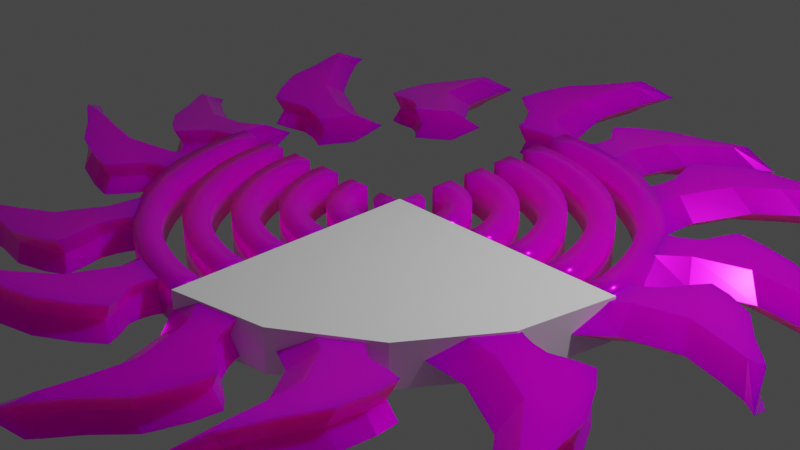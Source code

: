 # Source: sawblade.blend  (saved by Blender 2.91.10; exported with 4.5.12 LTS)
import bpy
from mathutils import Matrix  # noqa: F401  (used for matrix-valued properties, if any)

bpy.ops.wm.read_factory_settings(use_empty=True)
scene = bpy.context.scene
scene.name = 'Scene'

# ---- collections
col_collection = bpy.data.collections.new('Collection'); scene.collection.children.link(col_collection)
col_blade1 = bpy.data.collections.new('blade1'); scene.collection.children.link(col_blade1)
col_blade2 = bpy.data.collections.new('blade2'); scene.collection.children.link(col_blade2)

# ---- images (referenced by path relative to the original .blend; pixels are not part of the script)
import os
ASSET_DIR = os.environ.get("B2B_ASSET_DIR", "")  # directory of the original .blend (textures are referenced by path, not embedded)
HERE = os.path.dirname(os.path.abspath(__file__))  # packed textures are extracted next to this script under _unpacked/

def load_image(name, relpath, width, height, colorspace="sRGB"):
    """Load a texture the original file referenced (path relative to the .blend, or extracted next to this script)."""
    p = next((c for c in (os.path.join(HERE, relpath), os.path.join(ASSET_DIR, relpath)) if relpath and os.path.exists(c)), "")
    if p:
        img = bpy.data.images.load(p, check_existing=True)
        img.name = name
    else:  # same state as the original file: an image datablock whose file is absent (Cycles renders it pink)
        img = bpy.data.images.new(name, width, height)
        img.source = "FILE"
        img.filepath = "//" + (relpath or name)
    img.colorspace_settings.name = colorspace
    return img
img_colorpalette_jpg = load_image('ColorPalette.jpg', 'ColorPalette.jpg', 1024, 1024, 'sRGB')

# ---- materials (node trees are filled in below, after node groups)
mat_material_001 = bpy.data.materials.new('Material.001')
mat_material_001.use_transparent_shadow = False

# ---- material node trees
mat_material_001.use_nodes = True; mat_material_001.node_tree.nodes.clear()
_N = mat_material_001.node_tree.nodes; _L = mat_material_001.node_tree.links
n0 = _N.new('ShaderNodeBsdfPrincipled'); n0.name = 'Principled BSDF'; n0.location = (10, 300)
n0.distribution = 'GGX'
n0.subsurface_method = 'BURLEY'
n0.inputs[1].default_value = 0.4815
n0.inputs[2].default_value = 0.2296
n0.inputs[3].default_value = 1.45
n0.inputs[8].default_value = 1.0
n0.inputs[10].default_value = 0.7148
n0.inputs[13].default_value = 0.07778
n0.inputs[27].default_value = (0.0, 0.0, 0.0, 1.0)
n0.inputs[28].default_value = 1.0
n1 = _N.new('ShaderNodeOutputMaterial'); n1.name = 'Material Output'; n1.location = (300, 300)
n2 = _N.new('ShaderNodeTexImage'); n2.name = 'Image Texture'; n2.location = (-472, 131)
n2.image = img_colorpalette_jpg
n3 = _N.new('ShaderNodeMix'); n3.name = 'Mix'; n3.location = (-160, 180)
n3.data_type = 'RGBA'
n3.inputs[0].default_value = 0.7148
_L.new(n0.outputs[0], n1.inputs[0])
_L.new(n2.outputs[0], n3.inputs[6])
_L.new(n2.outputs[0], n3.inputs[7])
_L.new(n3.outputs[2], n0.inputs[0])
n1.is_active_output = True

# ---- world
world_world = bpy.data.worlds.new('World'); scene.world = world_world
world_world.use_nodes = True; world_world.node_tree.nodes.clear()
_N = world_world.node_tree.nodes; _L = world_world.node_tree.links
n0 = _N.new('ShaderNodeOutputWorld'); n0.name = 'World Output'; n0.location = (300, 300)
n1 = _N.new('ShaderNodeBackground'); n1.name = 'Background'; n1.location = (10, 300)
n1.inputs[0].default_value = (0.05088, 0.05088, 0.05088, 1.0)
_L.new(n1.outputs[0], n0.inputs[0])
n0.is_active_output = True
world_world.color = (0.05088, 0.05088, 0.05088)
world_world.use_sun_shadow = False
world_world.sun_shadow_jitter_overblur = 0.0

# ---- cameras
cam_camera = bpy.data.cameras.new('Camera')
cam_camera.clip_end = 100.0
cam_camera.ortho_scale = 7.314

# ---- lights
light_light = bpy.data.lights.new('Light', 'POINT')
light_light.transmission_factor = 0.0
light_light.energy = 1000.0
light_light.shadow_soft_size = 0.1
light_light.shadow_maximum_resolution = 0.006
light_light.use_absolute_resolution = True

# ---- meshes
me_plane_001 = bpy.data.meshes.new('Plane.001')
me_plane_001.from_pydata([(0.2622, 0.0, 0.0), (0.0, 0.0, 0.0), (0.7342, 0.0, 0.0), (0.472, 0.0, 0.0), (1.206, 0.0, 0.0), (0.944, 0.0, 0.0), (1.678, 0.0, 0.0), (1.416, 0.0, 0.0), (2.15, 0.0, 0.0), (1.888, 0.0, 0.0), (2.622, 0.0, 0.0), (2.36, 0.0, 0.0), (0.261, 0.0257, 0.0), (0.0, 0.0, 0.0), (0.7307, 0.07197, 0.0), (0.4697, 0.04626, 0.0), (1.2, 0.1182, 0.0), (0.9395, 0.09253, 0.0), (1.67, 0.1645, 0.0), (1.409, 0.1388, 0.0), (2.14, 0.2108, 0.0), (1.879, 0.1851, 0.0), (2.61, 0.257, 0.0), (2.349, 0.2313, 0.0), (0.2572, 0.05116, 0.0), (0.0, 0.0, 0.0), (0.7201, 0.1432, 0.0), (0.4629, 0.09208, 0.0), (1.183, 0.2353, 0.0), (0.9259, 0.1842, 0.0), (1.646, 0.3274, 0.0), (1.389, 0.2762, 0.0), (2.109, 0.4195, 0.0), (1.852, 0.3683, 0.0), (2.572, 0.5116, 0.0), (2.315, 0.4604, 0.0), (0.2509, 0.07612, 0.0), (0.0, 0.0, 0.0), (0.7026, 0.2131, 0.0), (0.4517, 0.137, 0.0), (1.154, 0.3501, 0.0), (0.9034, 0.274, 0.0), (1.606, 0.4872, 0.0), (1.355, 0.411, 0.0), (2.058, 0.6242, 0.0), (1.807, 0.5481, 0.0), (2.509, 0.7612, 0.0), (2.258, 0.6851, 0.0), (0.2423, 0.1003, 0.0), (0.0, 0.0, 0.0), (0.6783, 0.281, 0.0), (0.4361, 0.1806, 0.0), (1.114, 0.4616, 0.0), (0.8721, 0.3613, 0.0), (1.55, 0.6422, 0.0), (1.308, 0.5419, 0.0), (1.987, 0.8229, 0.0), (1.744, 0.7225, 0.0), (2.423, 1.003, 0.0), (2.18, 0.9031, 0.0), (0.2313, 0.1236, 0.0), (0.0, 0.0, 0.0), (0.6475, 0.3461, 0.0), (0.4163, 0.2225, 0.0), (1.064, 0.5686, 0.0), (0.8325, 0.445, 0.0), (1.48, 0.7911, 0.0), (1.249, 0.6675, 0.0), (1.896, 1.014, 0.0), (1.665, 0.89, 0.0), (2.313, 1.236, 0.0), (2.081, 1.112, 0.0), (0.218, 0.1457, 0.0), (0.0, 0.0, 0.0), (0.6105, 0.4079, 0.0), (0.3925, 0.2622, 0.0), (1.003, 0.6701, 0.0), (0.7849, 0.5245, 0.0), (1.395, 0.9324, 0.0), (1.177, 0.7867, 0.0), (1.788, 1.195, 0.0), (1.57, 1.049, 0.0), (2.18, 1.457, 0.0), (1.962, 1.311, 0.0), (0.2027, 0.1664, 0.0), (0.0, 0.0, 0.0), (0.5676, 0.4658, 0.0), (0.3649, 0.2994, 0.0), (0.9324, 0.7652, 0.0), (0.7297, 0.5989, 0.0), (1.297, 1.065, 0.0), (1.095, 0.8983, 0.0), (1.662, 1.364, 0.0), (1.459, 1.198, 0.0), (2.027, 1.664, 0.0), (1.824, 1.497, 0.0), (0.1854, 0.1854, 0.0), (0.0, 0.0, 0.0), (0.5192, 0.5192, 0.0), (0.3338, 0.3338, 0.0), (0.8529, 0.8529, 0.0), (0.6675, 0.6675, 0.0), (1.187, 1.187, 0.0), (1.001, 1.001, 0.0), (1.52, 1.52, 0.0), (1.335, 1.335, 0.0), (1.854, 1.854, 0.0), (1.669, 1.669, 0.0), (0.1664, 0.2027, 0.0), (0.0, 0.0, 0.0), (0.4658, 0.5676, 0.0), (0.2994, 0.3649, 0.0), (0.7652, 0.9324, 0.0), (0.5989, 0.7297, 0.0), (1.065, 1.297, 0.0), (0.8983, 1.095, 0.0), (1.364, 1.662, 0.0), (1.198, 1.459, 0.0), (1.664, 2.027, 0.0), (1.497, 1.824, 0.0), (0.1457, 0.218, 0.0), (0.0, 0.0, 0.0), (0.4079, 0.6105, 0.0), (0.2622, 0.3925, 0.0), (0.6701, 1.003, 0.0), (0.5245, 0.7849, 0.0), (0.9324, 1.395, 0.0), (0.7867, 1.177, 0.0), (1.195, 1.788, 0.0), (1.049, 1.57, 0.0), (1.457, 2.18, 0.0), (1.311, 1.962, 0.0), (0.1236, 0.2313, 0.0), (0.0, 0.0, 0.0), (0.3461, 0.6475, 0.0), (0.2225, 0.4163, 0.0), (0.5686, 1.064, 0.0), (0.445, 0.8325, 0.0), (0.7911, 1.48, 0.0), (0.6675, 1.249, 0.0), (1.014, 1.896, 0.0), (0.89, 1.665, 0.0), (1.236, 2.313, 0.0), (1.112, 2.081, 0.0), (0.1003, 0.2423, 0.0), (0.0, 0.0, 0.0), (0.281, 0.6783, 0.0), (0.1806, 0.4361, 0.0), (0.4616, 1.114, 0.0), (0.3613, 0.8721, 0.0), (0.6422, 1.55, 0.0), (0.5419, 1.308, 0.0), (0.8229, 1.987, 0.0), (0.7225, 1.744, 0.0), (1.003, 2.423, 0.0), (0.9031, 2.18, 0.0), (0.07612, 0.2509, 0.0), (0.0, 0.0, 0.0), (0.2131, 0.7026, 0.0), (0.137, 0.4517, 0.0), (0.3501, 1.154, 0.0), (0.274, 0.9034, 0.0), (0.4872, 1.606, 0.0), (0.411, 1.355, 0.0), (0.6242, 2.058, 0.0), (0.5481, 1.807, 0.0), (0.7612, 2.509, 0.0), (0.6851, 2.258, 0.0), (0.05116, 0.2572, 0.0), (0.0, 0.0, 0.0), (0.1432, 0.7201, 0.0), (0.09208, 0.4629, 0.0), (0.2353, 1.183, 0.0), (0.1842, 0.9259, 0.0), (0.3274, 1.646, 0.0), (0.2762, 1.389, 0.0), (0.4195, 2.109, 0.0), (0.3683, 1.852, 0.0), (0.5116, 2.572, 0.0), (0.4604, 2.315, 0.0), (0.0257, 0.261, 0.0), (0.0, 0.0, 0.0), (0.07197, 0.7307, 0.0), (0.04626, 0.4697, 0.0), (0.1182, 1.2, 0.0), (0.09253, 0.9395, 0.0), (0.1645, 1.67, 0.0), (0.1388, 1.409, 0.0), (0.2108, 2.14, 0.0), (0.1851, 1.879, 0.0), (0.257, 2.61, 0.0), (0.2313, 2.349, 0.0), (-1.146e-08, 0.2622, 0.0), (0.0, 0.0, 0.0), (-3.209e-08, 0.7342, 0.0), (-2.063e-08, 0.472, 0.0), (-5.273e-08, 1.206, 0.0), (-4.126e-08, 0.944, 0.0), (-7.336e-08, 1.678, 0.0), (-6.19e-08, 1.416, 0.0), (-9.399e-08, 2.15, 0.0), (-8.253e-08, 1.888, 0.0), (-1.146e-07, 2.622, 0.0), (-1.032e-07, 2.36, 0.0)], [], [(0, 1, 13, 12), (12, 13, 25, 24), (24, 25, 37, 36), (36, 37, 49, 48), (48, 49, 61, 60), (60, 61, 73, 72), (72, 73, 85, 84), (84, 85, 97, 96), (96, 97, 109, 108), (108, 109, 121, 120), (120, 121, 133, 132), (132, 133, 145, 144), (144, 145, 157, 156), (156, 157, 169, 168), (168, 169, 181, 180), (180, 181, 193, 192), (2, 3, 15, 14), (14, 15, 27, 26), (26, 27, 39, 38), (38, 39, 51, 50), (50, 51, 63, 62), (62, 63, 75, 74), (74, 75, 87, 86), (86, 87, 99, 98), (98, 99, 111, 110), (110, 111, 123, 122), (122, 123, 135, 134), (134, 135, 147, 146), (146, 147, 159, 158), (158, 159, 171, 170), (170, 171, 183, 182), (182, 183, 195, 194), (4, 5, 17, 16), (16, 17, 29, 28), (28, 29, 41, 40), (40, 41, 53, 52), (52, 53, 65, 64), (64, 65, 77, 76), (76, 77, 89, 88), (88, 89, 101, 100), (100, 101, 113, 112), (112, 113, 125, 124), (124, 125, 137, 136), (136, 137, 149, 148), (148, 149, 161, 160), (160, 161, 173, 172), (172, 173, 185, 184), (184, 185, 197, 196), (6, 7, 19, 18), (18, 19, 31, 30), (30, 31, 43, 42), (42, 43, 55, 54), (54, 55, 67, 66), (66, 67, 79, 78), (78, 79, 91, 90), (90, 91, 103, 102), (102, 103, 115, 114), (114, 115, 127, 126), (126, 127, 139, 138), (138, 139, 151, 150), (150, 151, 163, 162), (162, 163, 175, 174), (174, 175, 187, 186), (186, 187, 199, 198), (8, 9, 21, 20), (20, 21, 33, 32), (32, 33, 45, 44), (44, 45, 57, 56), (56, 57, 69, 68), (68, 69, 81, 80), (80, 81, 93, 92), (92, 93, 105, 104), (104, 105, 117, 116), (116, 117, 129, 128), (128, 129, 141, 140), (140, 141, 153, 152), (152, 153, 165, 164), (164, 165, 177, 176), (176, 177, 189, 188), (188, 189, 201, 200), (10, 11, 23, 22), (22, 23, 35, 34), (34, 35, 47, 46), (46, 47, 59, 58), (58, 59, 71, 70), (70, 71, 83, 82), (82, 83, 95, 94), (94, 95, 107, 106), (106, 107, 119, 118), (118, 119, 131, 130), (130, 131, 143, 142), (142, 143, 155, 154), (154, 155, 167, 166), (166, 167, 179, 178), (178, 179, 191, 190), (190, 191, 203, 202)])
me_plane_001.polygons.foreach_set('use_smooth', [True] * 96)
_uv = me_plane_001.uv_layers.new(name='UVMap')
_uv.uv.foreach_set('vector', [0.2561, 0.9187, 0.2588, 0.9187, 0.2588, 0.9187, 0.2561, 0.9185, 0.2561, 0.9185, 0.2588, 0.9187, 0.2588, 0.9187, 0.2561, 0.9182, 0.2561, 0.9182, 0.2588, 0.9187, 0.2588, 0.9187, 0.2562, 0.9179, 0.2562, 0.9179, 0.2588, 0.9187, 0.2588, 0.9187, 0.2563, 0.9177, 0.2563, 0.9177, 0.2588, 0.9187, 0.2588, 0.9187, 0.2564, 0.9175, 0.2564, 0.9175, 0.2588, 0.9187, 0.2588, 0.9187, 0.2565, 0.9172, 0.2565, 0.9172, 0.2588, 0.9187, 0.2588, 0.9187, 0.2567, 0.917, 0.2567, 0.917, 0.2588, 0.9187, 0.2588, 0.9187, 0.2569, 0.9168, 0.2569, 0.9168, 0.2588, 0.9187, 0.2588, 0.9187, 0.2571, 0.9166, 0.2571, 0.9166, 0.2588, 0.9187, 0.2588, 0.9187, 0.2573, 0.9165, 0.2573, 0.9165, 0.2588, 0.9187, 0.2588, 0.9187, 0.2575, 0.9163, 0.2575, 0.9163, 0.2588, 0.9187, 0.2588, 0.9187, 0.2578, 0.9162, 0.2578, 0.9162, 0.2588, 0.9187, 0.2588, 0.9187, 0.258, 0.9161, 0.258, 0.9161, 0.2588, 0.9187, 0.2588, 0.9187, 0.2583, 0.9161, 0.2583, 0.9161, 0.2588, 0.9187, 0.2588, 0.9187, 0.2585, 0.916, 0.2585, 0.916, 0.2588, 0.9187, 0.2588, 0.9187, 0.2588, 0.916, 0.04377, 0.9022, 0.0457, 0.9002, 0.04538, 0.8999, 0.04327, 0.9016, 0.04327, 0.9016, 0.04538, 0.8999, 0.04509, 0.8995, 0.04283, 0.901, 0.04283, 0.901, 0.04509, 0.8995, 0.04484, 0.8991, 0.04244, 0.9004, 0.04244, 0.9004, 0.04484, 0.8991, 0.04464, 0.8986, 0.04212, 0.8997, 0.04212, 0.8997, 0.04464, 0.8986, 0.04448, 0.8982, 0.04187, 0.899, 0.04187, 0.899, 0.04448, 0.8982, 0.04436, 0.8977, 0.04169, 0.8983, 0.04169, 0.8983, 0.04436, 0.8977, 0.04429, 0.8972, 0.04158, 0.8975, 0.04158, 0.8975, 0.04429, 0.8972, 0.04426, 0.8968, 0.04154, 0.8968, 0.04154, 0.8968, 0.04426, 0.8968, 0.04429, 0.8963, 0.04158, 0.896, 0.04158, 0.896, 0.04429, 0.8963, 0.04436, 0.8958, 0.04169, 0.8953, 0.04169, 0.8953, 0.04436, 0.8958, 0.04448, 0.8953, 0.04187, 0.8946, 0.04187, 0.8946, 0.04448, 0.8953, 0.04464, 0.8949, 0.04212, 0.8938, 0.04212, 0.8938, 0.04464, 0.8949, 0.04484, 0.8945, 0.04244, 0.8932, 0.04244, 0.8932, 0.04484, 0.8945, 0.04509, 0.894, 0.04283, 0.8925, 0.04283, 0.8925, 0.04509, 0.894, 0.04538, 0.8937, 0.04327, 0.8919, 0.04327, 0.8919, 0.04538, 0.8937, 0.0457, 0.8933, 0.04377, 0.8914, 0.09308, 0.9949, 0.09864, 0.9893, 0.09677, 0.9873, 0.09069, 0.9923, 0.09069, 0.9923, 0.09677, 0.9873, 0.09512, 0.985, 0.08858, 0.9894, 0.08858, 0.9894, 0.09512, 0.985, 0.09369, 0.9827, 0.08675, 0.9864, 0.08675, 0.9864, 0.09369, 0.9827, 0.0925, 0.9801, 0.08523, 0.9832, 0.08523, 0.9832, 0.0925, 0.9801, 0.09156, 0.9775, 0.08403, 0.9798, 0.08403, 0.9798, 0.09156, 0.9775, 0.09089, 0.9748, 0.08317, 0.9764, 0.08317, 0.9764, 0.09089, 0.9748, 0.09048, 0.9721, 0.08265, 0.9728, 0.08265, 0.9728, 0.09048, 0.9721, 0.09034, 0.9693, 0.08248, 0.9693, 0.08248, 0.9693, 0.09034, 0.9693, 0.09048, 0.9665, 0.08265, 0.9658, 0.08265, 0.9658, 0.09048, 0.9665, 0.09089, 0.9638, 0.08317, 0.9622, 0.08317, 0.9622, 0.09089, 0.9638, 0.09156, 0.9611, 0.08403, 0.9588, 0.08403, 0.9588, 0.09156, 0.9611, 0.0925, 0.9585, 0.08523, 0.9554, 0.08523, 0.9554, 0.0925, 0.9585, 0.09369, 0.9559, 0.08675, 0.9522, 0.08675, 0.9522, 0.09369, 0.9559, 0.09512, 0.9536, 0.08858, 0.9492, 0.08858, 0.9492, 0.09512, 0.9536, 0.09677, 0.9513, 0.09069, 0.9463, 0.09069, 0.9463, 0.09677, 0.9513, 0.09864, 0.9493, 0.09308, 0.9437, 0.03962, 0.916, 0.04154, 0.9141, 0.04057, 0.913, 0.03847, 0.9147, 0.03847, 0.9147, 0.04057, 0.913, 0.03971, 0.9119, 0.03745, 0.9134, 0.03745, 0.9134, 0.03971, 0.9119, 0.03897, 0.9106, 0.03657, 0.9119, 0.03657, 0.9119, 0.03897, 0.9106, 0.03835, 0.9093, 0.03584, 0.9104, 0.03584, 0.9104, 0.03835, 0.9093, 0.03787, 0.908, 0.03526, 0.9088, 0.03526, 0.9088, 0.03787, 0.908, 0.03752, 0.9066, 0.03485, 0.9071, 0.03485, 0.9071, 0.03752, 0.9066, 0.03731, 0.9051, 0.0346, 0.9054, 0.0346, 0.9054, 0.03731, 0.9051, 0.03724, 0.9037, 0.03451, 0.9037, 0.03451, 0.9037, 0.03724, 0.9037, 0.03731, 0.9023, 0.0346, 0.902, 0.0346, 0.902, 0.03731, 0.9023, 0.03752, 0.9008, 0.03485, 0.9003, 0.03485, 0.9003, 0.03752, 0.9008, 0.03787, 0.8994, 0.03526, 0.8986, 0.03526, 0.8986, 0.03787, 0.8994, 0.03835, 0.8981, 0.03584, 0.897, 0.03584, 0.897, 0.03835, 0.8981, 0.03897, 0.8968, 0.03657, 0.8955, 0.03657, 0.8955, 0.03897, 0.8968, 0.03971, 0.8955, 0.03745, 0.894, 0.03745, 0.894, 0.03971, 0.8955, 0.04057, 0.8944, 0.03847, 0.8926, 0.03847, 0.8926, 0.04057, 0.8944, 0.04154, 0.8933, 0.03962, 0.8914, 0.02961, 0.9914, 0.03154, 0.9895, 0.03024, 0.9881, 0.02814, 0.9898, 0.02814, 0.9898, 0.03024, 0.9881, 0.0291, 0.9865, 0.02683, 0.988, 0.02683, 0.988, 0.0291, 0.9865, 0.02811, 0.9849, 0.02571, 0.9861, 0.02571, 0.9861, 0.02811, 0.9849, 0.02729, 0.9831, 0.02477, 0.9842, 0.02477, 0.9842, 0.02729, 0.9831, 0.02664, 0.9813, 0.02403, 0.9821, 0.02403, 0.9821, 0.02664, 0.9813, 0.02617, 0.9794, 0.0235, 0.98, 0.0235, 0.98, 0.02617, 0.9794, 0.02589, 0.9775, 0.02318, 0.9778, 0.02318, 0.9778, 0.02589, 0.9775, 0.02579, 0.9756, 0.02307, 0.9756, 0.02307, 0.9756, 0.02579, 0.9756, 0.02589, 0.9737, 0.02318, 0.9734, 0.02318, 0.9734, 0.02589, 0.9737, 0.02617, 0.9718, 0.0235, 0.9713, 0.0235, 0.9713, 0.02617, 0.9718, 0.02664, 0.9699, 0.02403, 0.9691, 0.02403, 0.9691, 0.02664, 0.9699, 0.02729, 0.9681, 0.02477, 0.9671, 0.02477, 0.9671, 0.02729, 0.9681, 0.02811, 0.9664, 0.02571, 0.9651, 0.02571, 0.9651, 0.02811, 0.9664, 0.0291, 0.9647, 0.02683, 0.9632, 0.02683, 0.9632, 0.0291, 0.9647, 0.03024, 0.9632, 0.02814, 0.9615, 0.02814, 0.9615, 0.03024, 0.9632, 0.03154, 0.9618, 0.02961, 0.9598, 0.02412, 0.9299, 0.02605, 0.928, 0.02443, 0.9262, 0.02233, 0.9279, 0.02233, 0.9279, 0.02443, 0.9262, 0.023, 0.9242, 0.02074, 0.9258, 0.02074, 0.9258, 0.023, 0.9242, 0.02176, 0.9222, 0.01936, 0.9235, 0.01936, 0.9235, 0.02176, 0.9222, 0.02074, 0.92, 0.01822, 0.921, 0.01822, 0.921, 0.02074, 0.92, 0.01993, 0.9177, 0.01732, 0.9185, 0.01732, 0.9185, 0.01993, 0.9177, 0.01934, 0.9154, 0.01667, 0.9159, 0.01667, 0.9159, 0.01934, 0.9154, 0.01899, 0.913, 0.01628, 0.9133, 0.01628, 0.9133, 0.01899, 0.913, 0.01887, 0.9106, 0.01615, 0.9106, 0.01615, 0.9106, 0.01887, 0.9106, 0.01899, 0.9082, 0.01628, 0.908, 0.01628, 0.908, 0.01899, 0.9082, 0.01934, 0.9058, 0.01667, 0.9053, 0.01667, 0.9053, 0.01934, 0.9058, 0.01993, 0.9035, 0.01732, 0.9027, 0.01732, 0.9027, 0.01993, 0.9035, 0.02074, 0.9012, 0.01822, 0.9002, 0.01822, 0.9002, 0.02074, 0.9012, 0.02176, 0.8991, 0.01936, 0.8978, 0.01936, 0.8978, 0.02176, 0.8991, 0.023, 0.897, 0.02074, 0.8955, 0.02074, 0.8955, 0.023, 0.897, 0.02443, 0.8951, 0.02233, 0.8934, 0.02233, 0.8934, 0.02443, 0.8951, 0.02605, 0.8933, 0.02412, 0.8914])
me_plane_001.materials.append(mat_material_001)
me_plane_001.use_remesh_fix_poles = True
me_plane_001.use_remesh_preserve_attributes = False
me_plane_001.use_mirror_vertex_groups = False
me_plane_001.update()
me_plane_003 = bpy.data.meshes.new('Plane.003')
me_plane_003.from_pydata([(0.2622, 0.0, 0.0), (0.0, 0.0, 0.0)], [(0, 1)], [])
_uv = me_plane_003.uv_layers.new(name='UVMap')
_uv.uv.foreach_set('vector', [])
me_plane_003.materials.append(mat_material_001)
me_plane_003.use_remesh_fix_poles = True
me_plane_003.use_remesh_preserve_attributes = False
me_plane_003.use_mirror_vertex_groups = False
me_plane_003.update()
me_cylinder_003 = bpy.data.meshes.new('Cylinder.003')
me_cylinder_003.from_pydata([(0.007286, -1.171e-07, 1.0), (0.007286, -1.171e-07, -1.0), (2.68, -1.171e-07, -1.0), (2.68, -1.171e-07, 1.0), (2.476, -1.026, -1.0), (2.476, -1.026, 1.0), (1.895, -1.895, -1.0), (1.895, -1.895, 1.0), (1.026, -2.476, -1.0), (1.026, -2.476, 1.0), (4.047e-07, -2.68, -1.0), (4.047e-07, -2.68, 1.0)], [], [(11, 0, 1, 10), (3, 2, 1, 0), (2, 3, 5, 4), (4, 5, 7, 6), (6, 7, 9, 8), (8, 9, 11, 10), (1, 2, 4, 6), (10, 1, 6, 8), (0, 11, 9, 7), (3, 0, 7, 5)])
_uv = me_cylinder_003.uv_layers.new(name='UVMap')
_uv.uv.foreach_set('vector', [0.5, 1.0, 0.0, 0.0, 0.0, 0.0, 0.5, 0.5, 0.75, 1.0, 0.75, 0.5, 0.0, 0.0, 0.0, 0.0, 0.75, 0.5, 0.75, 1.0, 0.6875, 1.0, 0.6875, 0.5, 0.6875, 0.5, 0.6875, 1.0, 0.625, 1.0, 0.625, 0.5, 0.625, 0.5, 0.625, 1.0, 0.5625, 1.0, 0.5625, 0.5, 0.5625, 0.5, 0.5625, 1.0, 0.5, 1.0, 0.5, 0.5, 0.0, 0.0, 0.75, 0.5, 0.6875, 0.5, 0.625, 0.5, 0.5, 0.5, 0.0, 0.0, 0.625, 0.5, 0.5625, 0.5, 0.0, 0.0, 0.5, 1.0, 0.5625, 1.0, 0.625, 1.0, 0.75, 1.0, 0.0, 0.0, 0.625, 1.0, 0.6875, 1.0])
me_cylinder_003.use_remesh_fix_poles = True
me_cylinder_003.use_remesh_preserve_attributes = False
me_cylinder_003.use_mirror_vertex_groups = False
me_cylinder_003.update()
me_cube_001 = bpy.data.meshes.new('Cube.001')
me_cube_001.from_pydata([(2.572, -0.1416, -0.1871), (2.522, -0.1416, 0.1772), (2.572, 0.3166, -0.1871), (2.522, 0.3166, 0.1772), (4.301, -0.3196, 0.05522), (4.25, -0.3196, 0.4195), (3.202, 0.7183, -0.09876), (3.152, 0.7183, 0.2655), (2.572, 0.2246, -0.1871), (2.572, 0.1142, -0.1871), (2.572, 0.006363, -0.1871), (2.572, -0.07069, -0.1871), (2.522, -0.07069, 0.1772), (2.522, 0.006363, 0.1772), (2.522, 0.1142, 0.1772), (2.522, 0.2246, 0.1772), (4.212, -0.2056, 0.04275), (4.003, 0.03305, 0.01349), (3.751, 0.3916, -0.02185), (3.437, 0.6084, -0.06581), (3.387, 0.6084, 0.2985), (3.701, 0.3916, 0.3424), (3.953, 0.03305, 0.3778), (4.161, -0.2056, 0.407), (3.092, 0.6149, -0.1143), (2.931, 0.4176, -0.1368), (2.792, 0.3516, -0.1562), (2.682, 0.3238, -0.1718), (2.632, 0.3238, 0.1925), (2.742, 0.3516, 0.208), (2.881, 0.4176, 0.2275), (3.041, 0.6149, 0.25), (2.885, 0.01323, -0.1433), (3.414, 0.04867, -0.06905), (3.837, -0.1409, -0.009797), (4.13, -0.2883, 0.03127), (4.08, -0.2883, 0.3955), (3.787, -0.1409, 0.3545), (3.364, 0.04867, 0.2952), (2.835, 0.01323, 0.221), (2.622, 0.2005, 0.1912), (2.872, 0.3151, 0.2262), (3.078, 0.5611, 0.2551), (3.267, 0.6289, 0.2816), (2.769, 0.1682, 0.2117), (2.994, 0.3924, 0.2434), (3.305, 0.5032, 0.287), (3.575, 0.434, 0.3248), (2.812, 0.1615, 0.2179), (3.181, 0.4098, 0.2696), (3.586, 0.2788, 0.3264), (3.82, 0.1206, 0.3591), (2.832, 0.1096, 0.2206), (3.306, 0.2056, 0.2871), (3.734, 0.02458, 0.3471), (4.004, -0.1554, 0.385), (3.317, 0.6289, -0.08269), (3.128, 0.5611, -0.1091), (2.922, 0.3151, -0.1381), (2.673, 0.2005, -0.1731), (3.625, 0.434, -0.03951), (3.355, 0.5032, -0.07731), (3.044, 0.3924, -0.1209), (2.819, 0.1682, -0.1525), (3.87, 0.1206, -0.005185), (3.637, 0.2788, -0.03788), (3.231, 0.4098, -0.09471), (2.863, 0.1615, -0.1464), (4.054, -0.1554, 0.02072), (3.784, 0.02458, -0.01717), (3.356, 0.2056, -0.07718), (2.882, 0.1096, -0.1436), (2.553, -0.4822, -0.002063), (2.548, 0.224, -0.01007), (3.172, 0.6192, 0.07747), (4.394, -0.6902, 0.2488), (3.398, 0.5093, 0.1091), (3.709, 0.2924, 0.1527), (3.961, -0.06611, 0.188), (4.169, -0.3048, 0.2173), (2.548, -0.07069, -0.01007), (2.548, 0.006363, -0.01007), (2.548, 0.1142, -0.01007), (4.241, -0.5598, 0.2274), (3.948, -0.4124, 0.1863), (3.514, -0.2228, 0.1253), (2.922, -0.2582, 0.04245), (2.657, 0.2246, 0.005278), (2.756, 0.2525, 0.01905), (2.897, 0.3184, 0.03893), (3.062, 0.5157, 0.06199)], [], [(25, 89, 90, 24), (73, 15, 3), (90, 31, 7, 74), (79, 23, 5, 75), (68, 16, 4, 35), (52, 12, 1, 39), (28, 3, 15, 40), (40, 15, 14, 44), (44, 14, 13, 48), (48, 13, 12, 52), (24, 6, 19, 56), (56, 19, 18, 60), (60, 18, 17, 64), (64, 17, 16, 68), (86, 39, 1, 72), (74, 7, 20, 76), (76, 20, 21, 77), (77, 21, 22, 78), (78, 22, 23, 79), (72, 1, 12, 80), (80, 12, 13, 81), (81, 13, 14, 82), (10, 67, 71, 11), (67, 66, 70, 71), (66, 65, 69, 70), (65, 64, 68, 69), (9, 63, 67, 10), (63, 62, 66, 67), (62, 61, 65, 66), (61, 60, 64, 65), (8, 59, 63, 9), (59, 58, 62, 63), (58, 57, 61, 62), (57, 56, 60, 61), (2, 27, 59, 8), (27, 26, 58, 59), (26, 25, 57, 58), (25, 24, 56, 57), (22, 51, 55, 23), (51, 50, 54, 55), (50, 49, 53, 54), (49, 48, 52, 53), (21, 47, 51, 22), (47, 46, 50, 51), (46, 45, 49, 50), (45, 44, 48, 49), (20, 43, 47, 21), (43, 42, 46, 47), (42, 41, 45, 46), (41, 40, 44, 45), (7, 31, 43, 20), (31, 30, 42, 43), (30, 29, 41, 42), (29, 28, 40, 41), (23, 55, 36, 5), (55, 54, 37, 36), (54, 53, 38, 37), (53, 52, 39, 38), (11, 71, 32, 0), (71, 70, 33, 32), (70, 69, 34, 33), (69, 68, 35, 34), (82, 14, 15, 73), (75, 5, 36, 83), (83, 36, 37, 84), (84, 37, 38, 85), (85, 38, 39, 86), (73, 3, 28, 87), (87, 28, 29, 88), (88, 29, 30, 89), (26, 88, 89, 25), (27, 87, 88, 26), (2, 73, 87, 27), (33, 85, 86, 32), (34, 84, 85, 33), (35, 83, 84, 34), (4, 75, 83, 35), (9, 82, 73, 8), (10, 81, 82, 9), (11, 80, 81, 10), (0, 72, 80, 11), (17, 78, 79, 16), (18, 77, 78, 17), (19, 76, 77, 18), (6, 74, 76, 19), (32, 86, 72, 0), (16, 79, 75, 4), (24, 90, 74, 6), (8, 73, 2), (89, 30, 31, 90)])
_uv = me_cube_001.uv_layers.new(name='UVMap')
_uv.uv.foreach_set('vector', [0.0136, 0.9222, 0.01288, 0.9252, 0.01577, 0.9244, 0.01649, 0.9214, 0.009993, 0.9224, 0.01288, 0.9224, 0.01288, 0.921, 0.04697, 0.8919, 0.04391, 0.8908, 0.04262, 0.892, 0.04567, 0.8931, 0.04581, 0.9105, 0.04268, 0.9095, 0.0429, 0.9111, 0.04697, 0.9149, 0.01684, 0.9144, 0.01724, 0.9169, 0.01852, 0.9185, 0.01836, 0.9158, 0.0323, 0.9158, 0.0349, 0.9201, 0.03576, 0.92, 0.03345, 0.9156, 0.02999, 0.9193, 0.03023, 0.921, 0.03134, 0.9208, 0.03149, 0.9192, 0.03266, 0.9279, 0.03251, 0.9295, 0.03384, 0.9293, 0.03285, 0.9256, 0.03285, 0.9256, 0.03384, 0.9293, 0.03514, 0.929, 0.03286, 0.925, 0.03286, 0.925, 0.03514, 0.929, 0.03607, 0.9289, 0.03346, 0.9246, 0.02837, 0.9473, 0.02695, 0.9487, 0.02798, 0.9526, 0.02789, 0.9507, 0.008208, 0.9015, 0.008297, 0.9033, 0.01053, 0.9086, 0.01018, 0.9066, 0.01018, 0.9066, 0.01053, 0.9086, 0.01459, 0.9132, 0.0137, 0.911, 0.03338, 0.9602, 0.03428, 0.9624, 0.03692, 0.9661, 0.03652, 0.9636, 0.2806, 0.9832, 0.2756, 0.9846, 0.278, 0.9891, 0.2837, 0.9883, 0.04567, 0.8931, 0.04262, 0.892, 0.04196, 0.8957, 0.04507, 0.8967, 0.04507, 0.8967, 0.04196, 0.8957, 0.04154, 0.9009, 0.04466, 0.9019, 0.04466, 0.9019, 0.04154, 0.9009, 0.04237, 0.9057, 0.04549, 0.9067, 0.04549, 0.9067, 0.04237, 0.9057, 0.04268, 0.9095, 0.04581, 0.9105, 0.0101, 0.9331, 0.01288, 0.9279, 0.01288, 0.9269, 0.009993, 0.9269, 0.009993, 0.9269, 0.01288, 0.9269, 0.01288, 0.9257, 0.009993, 0.9257, 0.009993, 0.9257, 0.01288, 0.9257, 0.01288, 0.924, 0.009993, 0.924, 0.01685, 0.8914, 0.01456, 0.8955, 0.01517, 0.8959, 0.0178, 0.8916, 0.01456, 0.8955, 0.01101, 0.9006, 0.01335, 0.903, 0.01517, 0.8959, 0.0307, 0.9498, 0.03176, 0.9563, 0.03468, 0.9591, 0.03304, 0.9522, 0.03176, 0.9563, 0.03338, 0.9602, 0.03652, 0.9636, 0.03468, 0.9591, 0.01553, 0.8912, 0.01453, 0.8948, 0.01456, 0.8955, 0.01685, 0.8914, 0.01453, 0.8948, 0.01148, 0.8978, 0.01101, 0.9006, 0.01456, 0.8955, 0.03117, 0.947, 0.02939, 0.9515, 0.03176, 0.9563, 0.0307, 0.9498, 0.009699, 0.9023, 0.01018, 0.9066, 0.0137, 0.911, 0.01207, 0.9071, 0.01418, 0.891, 0.01434, 0.8925, 0.01453, 0.8948, 0.01553, 0.8912, 0.01434, 0.8925, 0.01259, 0.8961, 0.01148, 0.8978, 0.01453, 0.8948, 0.03228, 0.9453, 0.02898, 0.9479, 0.02939, 0.9515, 0.03117, 0.947, 0.02898, 0.9479, 0.02789, 0.9507, 0.02987, 0.9558, 0.02939, 0.9515, 0.01305, 0.8908, 0.01281, 0.8924, 0.01434, 0.8925, 0.01418, 0.891, 0.01281, 0.8924, 0.01232, 0.8941, 0.01259, 0.8961, 0.01434, 0.8925, 0.01232, 0.8941, 0.01132, 0.896, 0.009295, 0.8987, 0.01259, 0.8961, 0.03101, 0.9452, 0.02837, 0.9473, 0.02789, 0.9507, 0.02898, 0.9479, 0.03912, 0.9337, 0.03825, 0.9359, 0.04132, 0.9325, 0.0417, 0.93, 0.03825, 0.9359, 0.03667, 0.9398, 0.03953, 0.937, 0.04132, 0.9325, 0.03667, 0.9398, 0.03565, 0.9463, 0.03794, 0.9439, 0.03953, 0.937, 0.02935, 0.9199, 0.03286, 0.925, 0.03346, 0.9246, 0.03164, 0.9175, 0.02768, 0.9032, 0.02734, 0.9052, 0.03078, 0.9008, 0.03165, 0.8986, 0.02734, 0.9052, 0.02689, 0.9095, 0.0292, 0.9047, 0.03078, 0.9008, 0.03319, 0.9359, 0.03496, 0.9403, 0.03449, 0.9375, 0.0355, 0.9311, 0.02983, 0.9227, 0.03285, 0.9256, 0.03286, 0.925, 0.02935, 0.9199, 0.0255, 0.9085, 0.02543, 0.9103, 0.02734, 0.9052, 0.02768, 0.9032, 0.02543, 0.9103, 0.02651, 0.9131, 0.02689, 0.9095, 0.02734, 0.9052, 0.03281, 0.9394, 0.03606, 0.942, 0.03496, 0.9403, 0.03319, 0.9359, 0.03093, 0.9244, 0.03266, 0.9279, 0.03285, 0.9256, 0.02983, 0.9227, 0.02451, 0.9123, 0.02591, 0.9137, 0.02543, 0.9103, 0.0255, 0.9085, 0.03221, 0.9401, 0.03481, 0.9421, 0.03281, 0.9394, 0.03172, 0.9367, 0.03481, 0.9421, 0.0358, 0.9441, 0.03606, 0.942, 0.03281, 0.9394, 0.0295, 0.9177, 0.02999, 0.9193, 0.03149, 0.9192, 0.02976, 0.9157, 0.03424, 0.8949, 0.03385, 0.8974, 0.03535, 0.8959, 0.03549, 0.8933, 0.03385, 0.8974, 0.03206, 0.9019, 0.03398, 0.9007, 0.03535, 0.8959, 0.03206, 0.9019, 0.03047, 0.9088, 0.03229, 0.9076, 0.03398, 0.9007, 0.03047, 0.9088, 0.0323, 0.9158, 0.03345, 0.9156, 0.03229, 0.9076, 0.0178, 0.8916, 0.01517, 0.8959, 0.01635, 0.8962, 0.01867, 0.8917, 0.01517, 0.8959, 0.01335, 0.903, 0.0152, 0.9042, 0.01635, 0.8962, 0.01335, 0.903, 0.01499, 0.9099, 0.01695, 0.911, 0.0152, 0.9042, 0.01499, 0.9099, 0.01684, 0.9144, 0.01836, 0.9158, 0.01695, 0.911, 0.009993, 0.924, 0.01288, 0.924, 0.01288, 0.9224, 0.009993, 0.9224, 0.2837, 0.9598, 0.2777, 0.9623, 0.2775, 0.965, 0.2824, 0.9625, 0.2824, 0.9625, 0.2775, 0.965, 0.2762, 0.9698, 0.281, 0.9672, 0.281, 0.9672, 0.2762, 0.9698, 0.2745, 0.9766, 0.2793, 0.9743, 0.2793, 0.9743, 0.2745, 0.9766, 0.2756, 0.9846, 0.2806, 0.9832, 0.01949, 0.9264, 0.0227, 0.9264, 0.02276, 0.9247, 0.0195, 0.9247, 0.0195, 0.9247, 0.02276, 0.9247, 0.02297, 0.923, 0.01971, 0.9232, 0.01971, 0.9232, 0.02297, 0.923, 0.02345, 0.921, 0.02019, 0.9211, 0.01801, 0.9232, 0.01971, 0.9232, 0.02019, 0.9211, 0.01849, 0.9211, 0.02559, 0.9242, 0.02553, 0.9211, 0.0246, 0.9214, 0.02451, 0.9245, 0.02683, 0.9241, 0.02683, 0.921, 0.02553, 0.9211, 0.02559, 0.9242, 0.2574, 0.9732, 0.2622, 0.9756, 0.2634, 0.9667, 0.2585, 0.9653, 0.2591, 0.9801, 0.2639, 0.9826, 0.2622, 0.9756, 0.2574, 0.9732, 0.2606, 0.9849, 0.2653, 0.9874, 0.2639, 0.9826, 0.2591, 0.9801, 0.2607, 0.9875, 0.2667, 0.99, 0.2653, 0.9874, 0.2606, 0.9849, 0.007266, 0.924, 0.009993, 0.924, 0.009993, 0.9224, 0.007266, 0.9224, 0.007266, 0.9257, 0.009993, 0.9257, 0.009993, 0.924, 0.007266, 0.924, 0.007266, 0.9269, 0.009993, 0.9269, 0.009993, 0.9257, 0.007266, 0.9257, 0.007266, 0.9279, 0.0101, 0.9331, 0.009993, 0.9269, 0.007266, 0.9269, 0.04737, 0.9031, 0.05036, 0.9022, 0.05043, 0.8974, 0.04743, 0.8983, 0.04697, 0.9098, 0.04996, 0.9088, 0.05036, 0.9022, 0.04737, 0.9031, 0.0475, 0.9155, 0.05048, 0.9146, 0.04996, 0.9088, 0.04697, 0.9098, 0.04814, 0.9193, 0.05108, 0.9182, 0.05048, 0.9146, 0.0475, 0.9155, 0.2585, 0.9653, 0.2634, 0.9667, 0.2667, 0.9615, 0.2609, 0.9608, 0.04743, 0.8983, 0.05043, 0.8974, 0.05108, 0.8908, 0.04752, 0.8961, 0.01649, 0.9214, 0.01577, 0.9244, 0.01729, 0.924, 0.01801, 0.921, 0.007266, 0.9224, 0.009993, 0.9224, 0.007266, 0.921, 0.01288, 0.9252, 0.01511, 0.9276, 0.01801, 0.9268, 0.01577, 0.9244])
me_cube_001.materials.append(mat_material_001)
me_cube_001.use_remesh_fix_poles = True
me_cube_001.use_remesh_preserve_attributes = False
me_cube_001.use_mirror_vertex_groups = False
me_cube_001.update()
me_cube_002 = bpy.data.meshes.new('Cube.002')
me_cube_002.from_pydata([(2.569, -0.1416, -0.1582), (2.598, -0.1416, 0.2084), (2.569, 0.3166, -0.1582), (2.598, 0.3166, 0.2084), (4.309, -0.3196, -0.2912), (4.338, -0.3196, 0.07542), (3.203, 0.7183, -0.2067), (3.232, 0.7183, 0.1599), (2.569, 0.2246, -0.1582), (2.569, 0.1142, -0.1582), (2.569, 0.006363, -0.1582), (2.569, -0.07069, -0.1582), (2.598, -0.07069, 0.2084), (2.598, 0.006363, 0.2084), (2.598, 0.1142, 0.2084), (2.598, 0.2246, 0.2084), (4.219, -0.2056, -0.2843), (4.009, 0.03305, -0.2683), (3.755, 0.3916, -0.2489), (3.44, 0.6084, -0.2248), (3.468, 0.6084, 0.1418), (3.784, 0.3916, 0.1177), (4.038, 0.03305, 0.09831), (4.248, -0.2056, 0.08226), (3.091, 0.6149, -0.1982), (2.93, 0.4176, -0.1858), (2.79, 0.3516, -0.1752), (2.679, 0.3238, -0.1666), (2.708, 0.3238, 0.1999), (2.819, 0.3516, 0.1914), (2.959, 0.4176, 0.1808), (3.12, 0.6149, 0.1684), (2.884, 0.01323, -0.1823), (3.416, 0.04867, -0.223), (3.842, -0.1409, -0.2555), (4.137, -0.2883, -0.278), (4.166, -0.2883, 0.08856), (3.871, -0.1409, 0.1111), (3.445, 0.04867, 0.1436), (2.912, 0.01323, 0.1843), (2.698, 0.2005, 0.2006), (2.95, 0.3151, 0.1815), (3.157, 0.5611, 0.1656), (3.347, 0.6289, 0.1511), (2.846, 0.1682, 0.1894), (3.073, 0.3924, 0.172), (3.386, 0.5032, 0.1481), (3.657, 0.434, 0.1274), (2.89, 0.1615, 0.186), (3.261, 0.4098, 0.1577), (3.669, 0.2788, 0.1265), (3.904, 0.1206, 0.1086), (2.91, 0.1096, 0.1845), (3.387, 0.2056, 0.1481), (3.818, 0.02458, 0.1151), (4.09, -0.1554, 0.09435), (3.318, 0.6289, -0.2155), (3.128, 0.5611, -0.201), (2.921, 0.3151, -0.1851), (2.67, 0.2005, -0.1659), (3.628, 0.434, -0.2392), (3.357, 0.5032, -0.2185), (3.044, 0.3924, -0.1945), (2.817, 0.1682, -0.1772), (3.875, 0.1206, -0.258), (3.64, 0.2788, -0.2401), (3.232, 0.4098, -0.2089), (2.861, 0.1615, -0.1806), (4.061, -0.1554, -0.2722), (3.789, 0.02458, -0.2514), (3.358, 0.2056, -0.2185), (2.881, 0.1096, -0.1821), (2.589, -0.4822, 0.02675), (2.583, 0.224, 0.01994), (3.211, 0.6192, -0.02808), (4.442, -0.6902, -0.1221), (3.438, 0.5093, -0.04543), (3.751, 0.2924, -0.06935), (4.005, -0.06611, -0.08874), (4.215, -0.3048, -0.1048), (2.583, -0.07069, 0.01995), (2.583, 0.006363, 0.01995), (2.583, 0.1142, 0.01995), (4.288, -0.5598, -0.1103), (3.993, -0.4124, -0.08778), (3.555, -0.2228, -0.05434), (2.96, -0.2582, -0.008866), (2.693, 0.2246, 0.01152), (2.792, 0.2525, 0.003969), (2.935, 0.3184, -0.006937), (3.1, 0.5157, -0.01959)], [], [(25, 89, 90, 24), (73, 15, 3), (90, 31, 7, 74), (79, 23, 5, 75), (68, 16, 4, 35), (52, 12, 1, 39), (28, 3, 15, 40), (40, 15, 14, 44), (44, 14, 13, 48), (48, 13, 12, 52), (24, 6, 19, 56), (56, 19, 18, 60), (60, 18, 17, 64), (64, 17, 16, 68), (86, 39, 1, 72), (74, 7, 20, 76), (76, 20, 21, 77), (77, 21, 22, 78), (78, 22, 23, 79), (72, 1, 12, 80), (80, 12, 13, 81), (81, 13, 14, 82), (10, 67, 71, 11), (67, 66, 70, 71), (66, 65, 69, 70), (65, 64, 68, 69), (9, 63, 67, 10), (63, 62, 66, 67), (62, 61, 65, 66), (61, 60, 64, 65), (8, 59, 63, 9), (59, 58, 62, 63), (58, 57, 61, 62), (57, 56, 60, 61), (2, 27, 59, 8), (27, 26, 58, 59), (26, 25, 57, 58), (25, 24, 56, 57), (22, 51, 55, 23), (51, 50, 54, 55), (50, 49, 53, 54), (49, 48, 52, 53), (21, 47, 51, 22), (47, 46, 50, 51), (46, 45, 49, 50), (45, 44, 48, 49), (20, 43, 47, 21), (43, 42, 46, 47), (42, 41, 45, 46), (41, 40, 44, 45), (7, 31, 43, 20), (31, 30, 42, 43), (30, 29, 41, 42), (29, 28, 40, 41), (23, 55, 36, 5), (55, 54, 37, 36), (54, 53, 38, 37), (53, 52, 39, 38), (11, 71, 32, 0), (71, 70, 33, 32), (70, 69, 34, 33), (69, 68, 35, 34), (82, 14, 15, 73), (75, 5, 36, 83), (83, 36, 37, 84), (84, 37, 38, 85), (85, 38, 39, 86), (73, 3, 28, 87), (87, 28, 29, 88), (88, 29, 30, 89), (26, 88, 89, 25), (27, 87, 88, 26), (2, 73, 87, 27), (33, 85, 86, 32), (34, 84, 85, 33), (35, 83, 84, 34), (4, 75, 83, 35), (9, 82, 73, 8), (10, 81, 82, 9), (11, 80, 81, 10), (0, 72, 80, 11), (17, 78, 79, 16), (18, 77, 78, 17), (19, 76, 77, 18), (6, 74, 76, 19), (32, 86, 72, 0), (16, 79, 75, 4), (24, 90, 74, 6), (8, 73, 2), (89, 30, 31, 90)])
_uv = me_cube_002.uv_layers.new(name='UVMap')
_uv.uv.foreach_set('vector', [0.0136, 0.9222, 0.01288, 0.9252, 0.01577, 0.9244, 0.01649, 0.9214, 0.009993, 0.9224, 0.01288, 0.9224, 0.01288, 0.921, 0.04697, 0.8919, 0.04391, 0.8908, 0.04262, 0.892, 0.04567, 0.8931, 0.04581, 0.9105, 0.04268, 0.9095, 0.0429, 0.9111, 0.04697, 0.9149, 0.01684, 0.9144, 0.01724, 0.9169, 0.01852, 0.9185, 0.01836, 0.9158, 0.0323, 0.9158, 0.0349, 0.9201, 0.03576, 0.92, 0.03345, 0.9156, 0.02999, 0.9193, 0.03023, 0.921, 0.03134, 0.9208, 0.03149, 0.9192, 0.03266, 0.9279, 0.03251, 0.9295, 0.03384, 0.9293, 0.03285, 0.9256, 0.03285, 0.9256, 0.03384, 0.9293, 0.03514, 0.929, 0.03286, 0.925, 0.03286, 0.925, 0.03514, 0.929, 0.03607, 0.9289, 0.03346, 0.9246, 0.0547, 0.9086, 0.05411, 0.9106, 0.05676, 0.9135, 0.05583, 0.9119, 0.008208, 0.9015, 0.008297, 0.9033, 0.01053, 0.9086, 0.01018, 0.9066, 0.01018, 0.9066, 0.01053, 0.9086, 0.01459, 0.9132, 0.0137, 0.911, 0.06505, 0.9179, 0.06685, 0.9194, 0.07089, 0.9215, 0.06939, 0.9195, 0.2806, 0.9832, 0.2756, 0.9846, 0.278, 0.9891, 0.2837, 0.9883, 0.04567, 0.8931, 0.04262, 0.892, 0.04196, 0.8957, 0.04507, 0.8967, 0.04507, 0.8967, 0.04196, 0.8957, 0.04154, 0.9009, 0.04466, 0.9019, 0.04466, 0.9019, 0.04154, 0.9009, 0.04237, 0.9057, 0.04549, 0.9067, 0.04549, 0.9067, 0.04237, 0.9057, 0.04268, 0.9095, 0.04581, 0.9105, 0.0101, 0.9331, 0.01288, 0.9279, 0.01288, 0.9269, 0.009993, 0.9269, 0.009993, 0.9269, 0.01288, 0.9269, 0.01288, 0.9257, 0.009993, 0.9257, 0.009993, 0.9257, 0.01288, 0.9257, 0.01288, 0.924, 0.009993, 0.924, 0.01685, 0.8914, 0.01456, 0.8955, 0.01517, 0.8959, 0.0178, 0.8916, 0.01456, 0.8955, 0.01101, 0.9006, 0.01335, 0.903, 0.01517, 0.8959, 0.05794, 0.9099, 0.06183, 0.9151, 0.0657, 0.9163, 0.06109, 0.9109, 0.06183, 0.9151, 0.06505, 0.9179, 0.06939, 0.9195, 0.0657, 0.9163, 0.01553, 0.8912, 0.01453, 0.8948, 0.01456, 0.8955, 0.01685, 0.8914, 0.01453, 0.8948, 0.01148, 0.8978, 0.01101, 0.9006, 0.01456, 0.8955, 0.05708, 0.9072, 0.05754, 0.912, 0.06183, 0.9151, 0.05794, 0.9099, 0.009699, 0.9023, 0.01018, 0.9066, 0.0137, 0.911, 0.01207, 0.9071, 0.01418, 0.891, 0.01434, 0.8925, 0.01453, 0.8948, 0.01553, 0.8912, 0.01434, 0.8925, 0.01259, 0.8961, 0.01148, 0.8978, 0.01453, 0.8948, 0.05729, 0.9051, 0.05555, 0.909, 0.05754, 0.912, 0.05708, 0.9072, 0.05555, 0.909, 0.05583, 0.9119, 0.05991, 0.9155, 0.05754, 0.912, 0.01305, 0.8908, 0.01281, 0.8924, 0.01434, 0.8925, 0.01418, 0.891, 0.01281, 0.8924, 0.01232, 0.8941, 0.01259, 0.8961, 0.01434, 0.8925, 0.01232, 0.8941, 0.01132, 0.896, 0.009295, 0.8987, 0.01259, 0.8961, 0.05613, 0.9056, 0.0547, 0.9086, 0.05583, 0.9119, 0.05555, 0.909, 0.05698, 0.9039, 0.05611, 0.9061, 0.05918, 0.9027, 0.05956, 0.9002, 0.05611, 0.9061, 0.05452, 0.91, 0.05738, 0.9072, 0.05918, 0.9027, 0.05452, 0.91, 0.05351, 0.9165, 0.0558, 0.9142, 0.05738, 0.9072, 0.02935, 0.9199, 0.03286, 0.925, 0.03346, 0.9246, 0.03164, 0.9175, 0.02768, 0.9032, 0.02734, 0.9052, 0.03078, 0.9008, 0.03165, 0.8986, 0.02734, 0.9052, 0.02689, 0.9095, 0.0292, 0.9047, 0.03078, 0.9008, 0.05105, 0.9061, 0.05282, 0.9106, 0.05235, 0.9078, 0.05336, 0.9013, 0.02983, 0.9227, 0.03285, 0.9256, 0.03286, 0.925, 0.02935, 0.9199, 0.0255, 0.9085, 0.02543, 0.9103, 0.02734, 0.9052, 0.02768, 0.9032, 0.02543, 0.9103, 0.02651, 0.9131, 0.02689, 0.9095, 0.02734, 0.9052, 0.05066, 0.9097, 0.05392, 0.9123, 0.05282, 0.9106, 0.05105, 0.9061, 0.03093, 0.9244, 0.03266, 0.9279, 0.03285, 0.9256, 0.02983, 0.9227, 0.02451, 0.9123, 0.02591, 0.9137, 0.02543, 0.9103, 0.0255, 0.9085, 0.05007, 0.9104, 0.05267, 0.9124, 0.05066, 0.9097, 0.04958, 0.907, 0.05267, 0.9124, 0.05366, 0.9143, 0.05392, 0.9123, 0.05066, 0.9097, 0.0295, 0.9177, 0.02999, 0.9193, 0.03149, 0.9192, 0.02976, 0.9157, 0.03424, 0.8949, 0.03385, 0.8974, 0.03535, 0.8959, 0.03549, 0.8933, 0.03385, 0.8974, 0.03206, 0.9019, 0.03398, 0.9007, 0.03535, 0.8959, 0.03206, 0.9019, 0.03047, 0.9088, 0.03229, 0.9076, 0.03398, 0.9007, 0.03047, 0.9088, 0.0323, 0.9158, 0.03345, 0.9156, 0.03229, 0.9076, 0.0178, 0.8916, 0.01517, 0.8959, 0.01635, 0.8962, 0.01867, 0.8917, 0.01517, 0.8959, 0.01335, 0.903, 0.0152, 0.9042, 0.01635, 0.8962, 0.01335, 0.903, 0.01499, 0.9099, 0.01695, 0.911, 0.0152, 0.9042, 0.01499, 0.9099, 0.01684, 0.9144, 0.01836, 0.9158, 0.01695, 0.911, 0.009993, 0.924, 0.01288, 0.924, 0.01288, 0.9224, 0.009993, 0.9224, 0.2837, 0.9598, 0.2777, 0.9623, 0.2775, 0.965, 0.2824, 0.9625, 0.2824, 0.9625, 0.2775, 0.965, 0.2762, 0.9698, 0.281, 0.9672, 0.281, 0.9672, 0.2762, 0.9698, 0.2745, 0.9766, 0.2793, 0.9743, 0.2793, 0.9743, 0.2745, 0.9766, 0.2756, 0.9846, 0.2806, 0.9832, 0.01949, 0.9264, 0.0227, 0.9264, 0.02276, 0.9247, 0.0195, 0.9247, 0.0195, 0.9247, 0.02276, 0.9247, 0.02297, 0.923, 0.01971, 0.9232, 0.01971, 0.9232, 0.02297, 0.923, 0.02345, 0.921, 0.02019, 0.9211, 0.01801, 0.9232, 0.01971, 0.9232, 0.02019, 0.9211, 0.01849, 0.9211, 0.02559, 0.9242, 0.02553, 0.9211, 0.0246, 0.9214, 0.02451, 0.9245, 0.02683, 0.9241, 0.02683, 0.921, 0.02553, 0.9211, 0.02559, 0.9242, 0.2574, 0.9732, 0.2622, 0.9756, 0.2634, 0.9667, 0.2585, 0.9653, 0.2591, 0.9801, 0.2639, 0.9826, 0.2622, 0.9756, 0.2574, 0.9732, 0.2606, 0.9849, 0.2653, 0.9874, 0.2639, 0.9826, 0.2591, 0.9801, 0.2607, 0.9875, 0.2667, 0.99, 0.2653, 0.9874, 0.2606, 0.9849, 0.007266, 0.924, 0.009993, 0.924, 0.009993, 0.9224, 0.007266, 0.9224, 0.007266, 0.9257, 0.009993, 0.9257, 0.009993, 0.924, 0.007266, 0.924, 0.007266, 0.9269, 0.009993, 0.9269, 0.009993, 0.9257, 0.007266, 0.9257, 0.007266, 0.9279, 0.0101, 0.9331, 0.009993, 0.9269, 0.007266, 0.9269, 0.04737, 0.9031, 0.05036, 0.9022, 0.05043, 0.8974, 0.04743, 0.8983, 0.04697, 0.9098, 0.04996, 0.9088, 0.05036, 0.9022, 0.04737, 0.9031, 0.0475, 0.9155, 0.05048, 0.9146, 0.04996, 0.9088, 0.04697, 0.9098, 0.04814, 0.9193, 0.05108, 0.9182, 0.05048, 0.9146, 0.0475, 0.9155, 0.2585, 0.9653, 0.2634, 0.9667, 0.2667, 0.9615, 0.2609, 0.9608, 0.04743, 0.8983, 0.05043, 0.8974, 0.05108, 0.8908, 0.04752, 0.8961, 0.01649, 0.9214, 0.01577, 0.9244, 0.01729, 0.924, 0.01801, 0.921, 0.007266, 0.9224, 0.009993, 0.9224, 0.007266, 0.921, 0.01288, 0.9252, 0.01511, 0.9276, 0.01801, 0.9268, 0.01577, 0.9244])
me_cube_002.materials.append(mat_material_001)
me_cube_002.use_remesh_fix_poles = True
me_cube_002.use_remesh_preserve_attributes = False
me_cube_002.use_mirror_vertex_groups = False
me_cube_002.update()

# ---- objects
ob_light = bpy.data.objects.new('Light', light_light)
ob_camera = bpy.data.objects.new('Camera', cam_camera)
ob_plane = bpy.data.objects.new('Plane', me_plane_001)
ob_plane_001 = bpy.data.objects.new('Plane.001', me_plane_003)
ob_cylinder_001 = bpy.data.objects.new('Cylinder.001', me_cylinder_003)
ob_blade1center = bpy.data.objects.new('blade1Center', None)
ob_blade1 = bpy.data.objects.new('blade1', me_cube_001)
ob_blade2 = bpy.data.objects.new('blade2', me_cube_002)
ob_blade2center = bpy.data.objects.new('blade2center', None)

# ---- transforms, parenting, visibility, modifiers, constraints
ob_light.location = (4.076, 1.005, 5.904)
ob_light.rotation_euler = (0.6503, 0.05522, 1.866)
ob_light.lock_rotations_4d = False
ob_light.empty_display_type = 'ARROWS'
ob_light.color = (0.0, 0.0, 0.0, 0.0)
ob_light.lineart.crease_threshold = 0.0
ob_camera.location = (7.359, -6.926, 4.958)
ob_camera.rotation_euler = (1.109, 0.0, 0.8149)
ob_camera.lock_rotations_4d = False
ob_camera.empty_display_type = 'ARROWS'
ob_camera.color = (0.0, 0.0, 0.0, 0.0)
ob_camera.display_type = 'WIRE'
ob_camera.lineart.crease_threshold = 0.0
ob_plane.location = (0.0, 0.0, -0.1949)
ob_plane.lineart.crease_threshold = 0.0
_m = ob_plane.modifiers.new('Solidify', 'SOLIDIFY')
_m.thickness = 0.4
ob_plane_001.location = (0.0, 0.0, -0.1949)
ob_plane_001.rotation_euler = (0.0, -0.0, 3.142)
ob_plane_001.lineart.crease_threshold = 0.0
_m = ob_plane_001.modifiers.new('Array', 'ARRAY')
_m.count = 6
_m.relative_offset_displace = (1.8, 0.0, 0.0)
_m = ob_plane_001.modifiers.new('Screw', 'SCREW')
_m.steps = 4
_m.angle = 1.571
_m = ob_plane_001.modifiers.new('Solidify', 'SOLIDIFY')
_m.thickness = 0.4
ob_cylinder_001.location = (0.0, 0.0, 0.0)
ob_cylinder_001.scale = (1.0, 1.0, 0.2255)
ob_cylinder_001.lineart.crease_threshold = 0.0
ob_blade1center.location = (0.0, 0.0, 0.0)
ob_blade1center.rotation_euler = (0.0, 0.0, -1.815)
ob_blade1center.hide_select = True
ob_blade1center.lineart.crease_threshold = 0.0
ob_blade1.location = (0.0, 0.0, 0.0)
ob_blade1.lineart.crease_threshold = 0.0
_m = ob_blade1.modifiers.new('Array', 'ARRAY')
_m.count = 7
_m.use_relative_offset = False
_m.relative_offset_displace = (1.3, 0.0, 0.0)
_m.use_object_offset = True
_m.offset_object = ob_blade1center
ob_blade2.location = (0.0, 0.0, 0.0)
ob_blade2.rotation_euler = (0.0, -0.0, -0.4955)
ob_blade2.lineart.crease_threshold = 0.0
_m = ob_blade2.modifiers.new('Array', 'ARRAY')
_m.count = 7
_m.use_relative_offset = False
_m.relative_offset_displace = (1.3, 0.0, 0.0)
_m.use_object_offset = True
_m.offset_object = ob_blade2center
ob_blade2center.location = (0.0, 0.0, 0.0)
ob_blade2center.rotation_euler = (0.0, -0.0, 0.4)
ob_blade2center.lineart.crease_threshold = 0.0

# ---- collection membership
col_collection.objects.link(ob_light)
col_collection.objects.link(ob_camera)
col_collection.objects.link(ob_plane)
col_collection.objects.link(ob_plane_001)
col_collection.objects.link(ob_cylinder_001)
col_blade1.objects.link(ob_blade1center)
col_blade1.objects.link(ob_blade1)
col_blade2.objects.link(ob_blade2)
col_blade2.objects.link(ob_blade2center)

# ---- scene / render settings (as saved in the file)
scene.camera = ob_camera
scene.frame_start = 1; scene.frame_end = 250; scene.frame_set(1)
scene.render.engine = 'BLENDER_EEVEE_NEXT'
scene.render.fps = 60
scene.cycles.use_denoising = False
scene.cycles.samples = 128
scene.cycles.sampling_pattern = 'TABULATED_SOBOL'
scene.cycles.use_adaptive_sampling = False
scene.cycles.use_light_tree = False
scene.view_settings.view_transform = 'Filmic'
bpy.context.view_layer.update()
